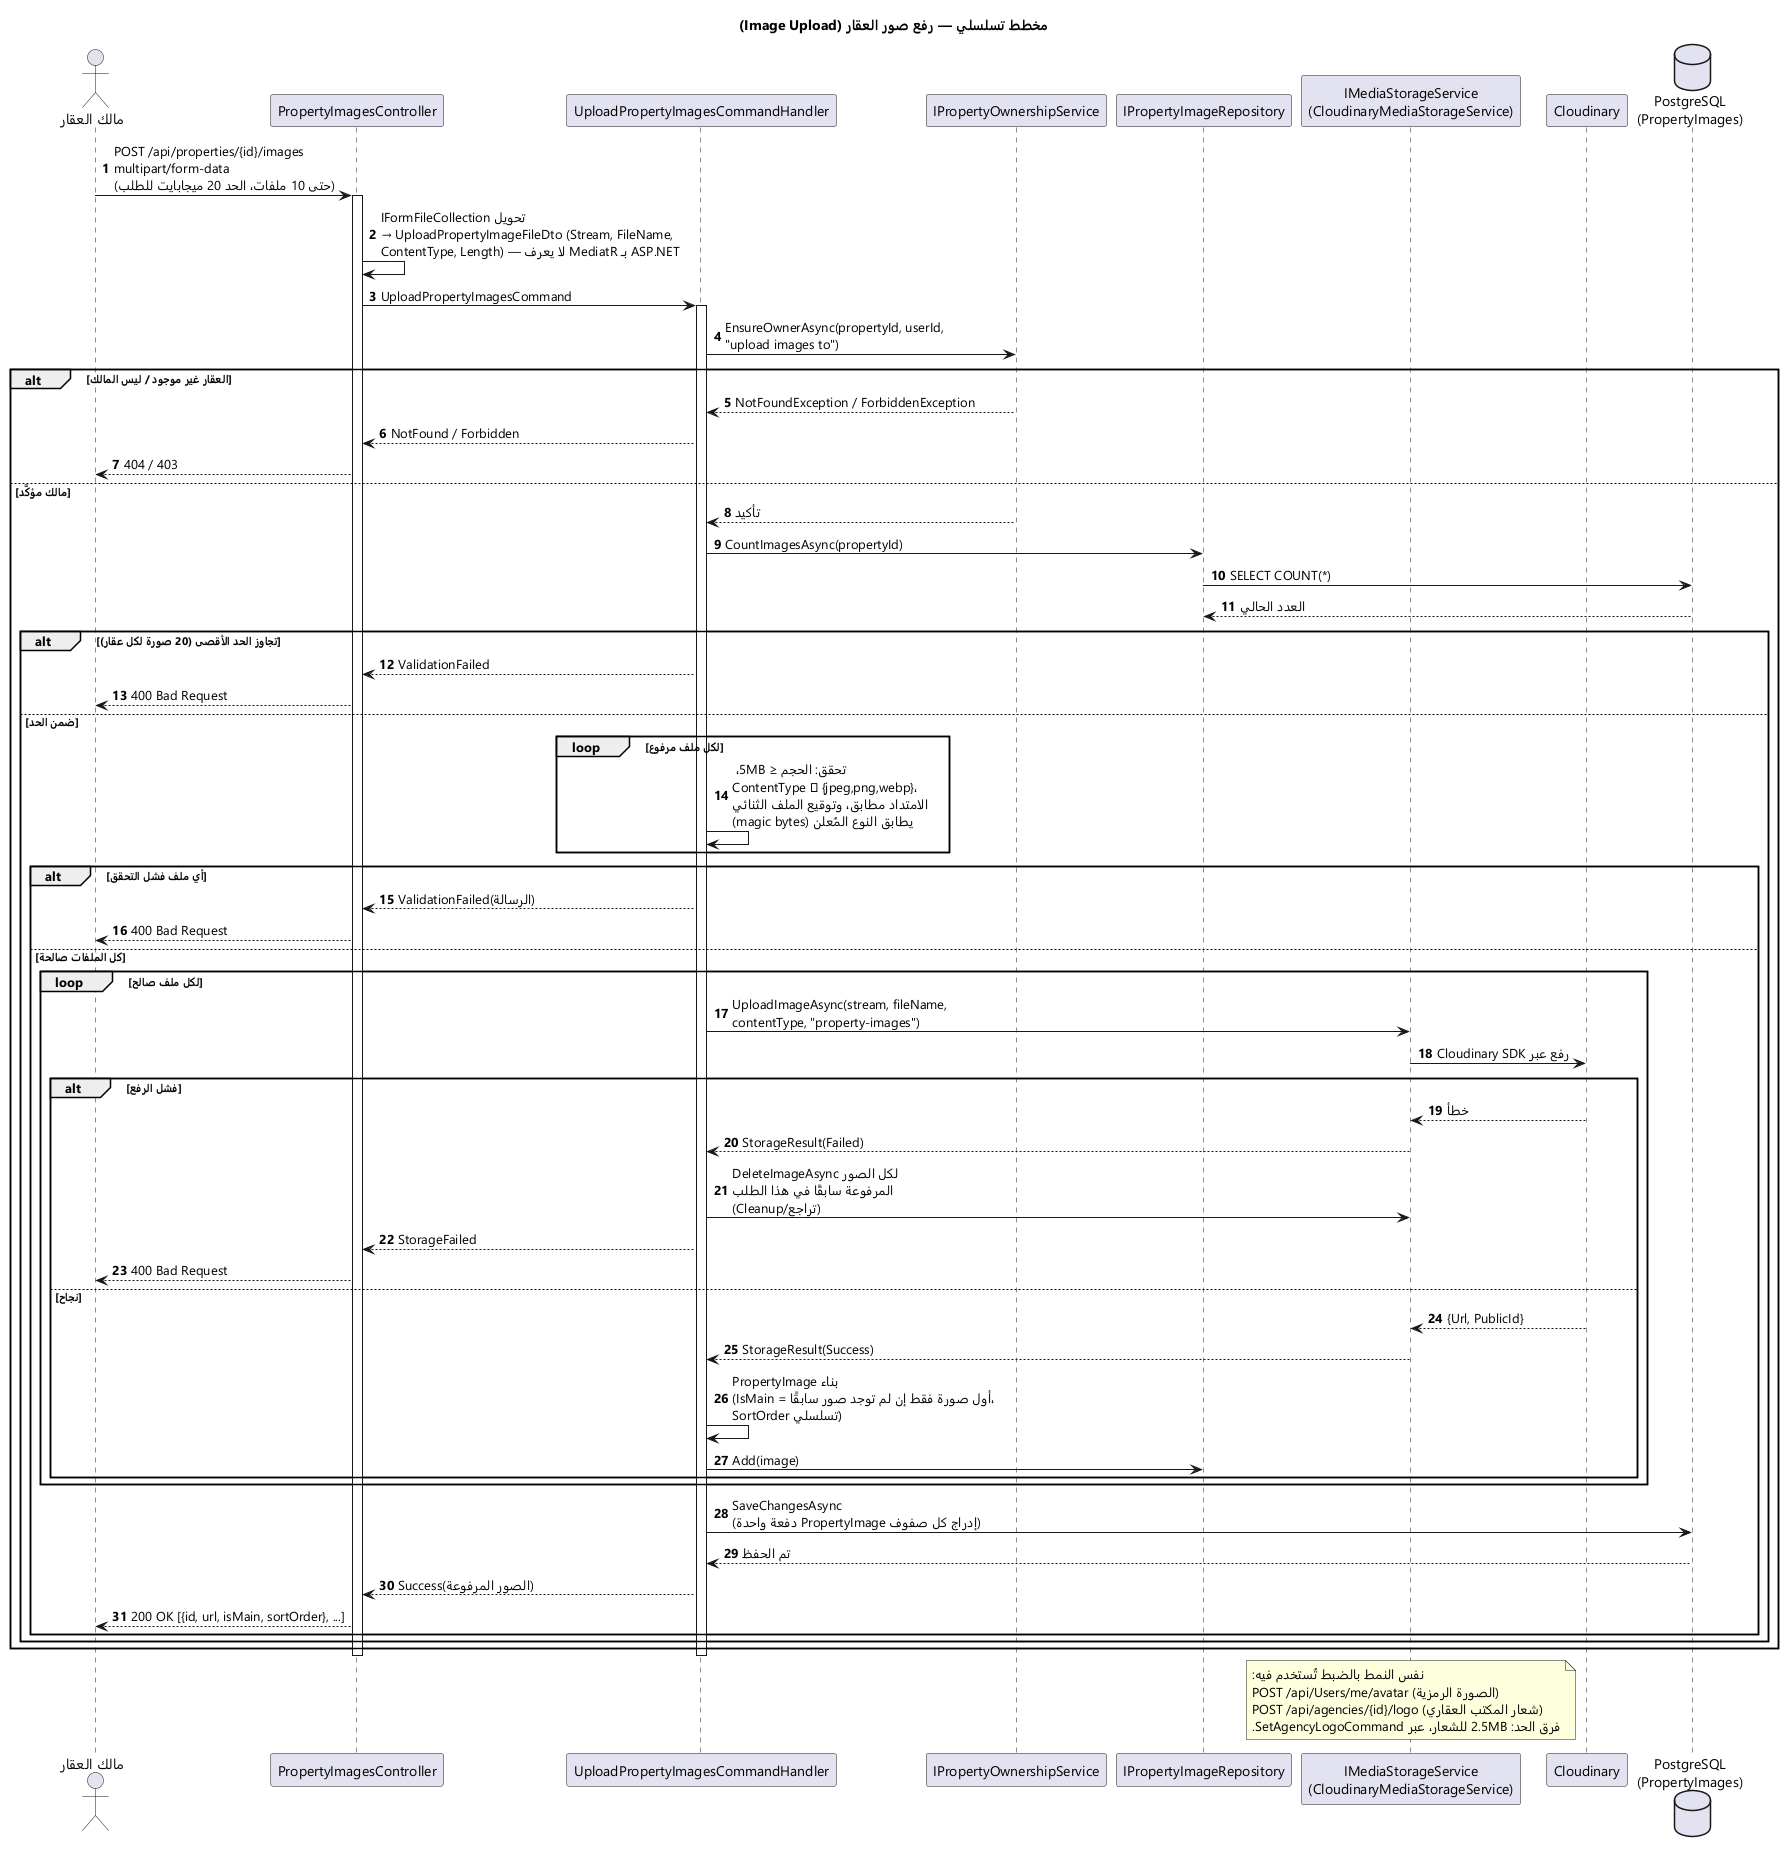

The diagram above was rendered by PlantUML. Its source (embedded in the PNG):
@startuml Sequence_ImageUpload
skinparam backgroundColor #FFFFFF
skinparam shadowing false
skinparam defaultFontName "Segoe UI"
title مخطط تسلسلي — رفع صور العقار (Image Upload)
autonumber

actor "مالك العقار" as Owner
participant "PropertyImagesController" as Ctrl
participant "UploadPropertyImagesCommandHandler" as Handler
participant "IPropertyOwnershipService" as Ownership
participant "IPropertyImageRepository" as ImageRepo
participant "IMediaStorageService\n(CloudinaryMediaStorageService)" as Storage
participant "Cloudinary" as Cloudinary
database "PostgreSQL\n(PropertyImages)" as Db

Owner -> Ctrl : POST /api/properties/{id}/images\nmultipart/form-data\n(حتى 10 ملفات، الحد 20 ميجابايت للطلب)
activate Ctrl
Ctrl -> Ctrl : تحويل IFormFileCollection\n→ UploadPropertyImageFileDto (Stream, FileName,\nContentType, Length) — لا يعرف MediatR بـ ASP.NET
Ctrl -> Handler : UploadPropertyImagesCommand
activate Handler

Handler -> Ownership : EnsureOwnerAsync(propertyId, userId,\n"upload images to")
alt العقار غير موجود / ليس المالك
    Ownership --> Handler : NotFoundException / ForbiddenException
    Handler --> Ctrl : NotFound / Forbidden
    Ctrl --> Owner : 404 / 403
else مالك مؤكَّد
    Ownership --> Handler : تأكيد

    Handler -> ImageRepo : CountImagesAsync(propertyId)
    ImageRepo -> Db : SELECT COUNT(*)
    Db --> ImageRepo : العدد الحالي
    alt تجاوز الحد الأقصى (20 صورة لكل عقار)
        Handler --> Ctrl : ValidationFailed
        Ctrl --> Owner : 400 Bad Request
    else ضمن الحد
        loop لكل ملف مرفوع
            Handler -> Handler : تحقق: الحجم ≤ 5MB، \nContentType ∈ {jpeg,png,webp}،\nالامتداد مطابق، وتوقيع الملف الثنائي\n(magic bytes) يطابق النوع المُعلن
        end
        alt أي ملف فشل التحقق
            Handler --> Ctrl : ValidationFailed(الرسالة)
            Ctrl --> Owner : 400 Bad Request
        else كل الملفات صالحة
            loop لكل ملف صالح
                Handler -> Storage : UploadImageAsync(stream, fileName,\ncontentType, "property-images")
                Storage -> Cloudinary : رفع عبر Cloudinary SDK
                alt فشل الرفع
                    Cloudinary --> Storage : خطأ
                    Storage --> Handler : StorageResult(Failed)
                    Handler -> Storage : DeleteImageAsync لكل الصور\nالمرفوعة سابقًا في هذا الطلب\n(تراجع/Cleanup)
                    Handler --> Ctrl : StorageFailed
                    Ctrl --> Owner : 400 Bad Request
                else نجاح
                    Cloudinary --> Storage : {Url, PublicId}
                    Storage --> Handler : StorageResult(Success)
                    Handler -> Handler : بناء PropertyImage\n(IsMain = أول صورة فقط إن لم توجد صور سابقًا،\nSortOrder تسلسلي)
                    Handler -> ImageRepo : Add(image)
                end
            end
            Handler -> Db : SaveChangesAsync\n(إدراج كل صفوف PropertyImage دفعة واحدة)
            Db --> Handler : تم الحفظ
            Handler --> Ctrl : Success(الصور المرفوعة)
            Ctrl --> Owner : 200 OK [{id, url, isMain, sortOrder}, ...]
        end
    end
end
deactivate Handler
deactivate Ctrl

note over Storage
  نفس النمط بالضبط تُستخدم فيه:
  POST /api/Users/me/avatar (الصورة الرمزية)
  POST /api/agencies/{id}/logo (شعار المكتب العقاري)
  فرق الحد: 2.5MB للشعار، عبر SetAgencyLogoCommand.
end note

@enduml